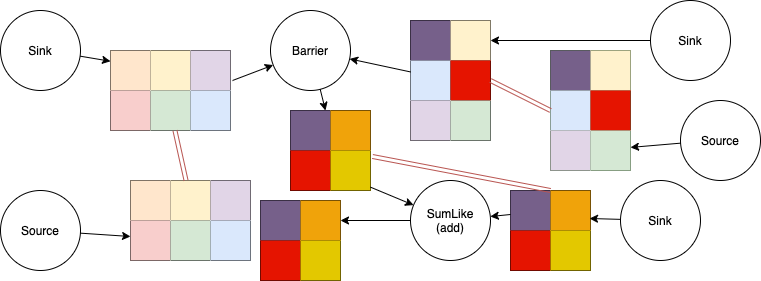

The diagram above was exported from draw.io. Its source (the exported page's mxGraphModel, read from the mxfile embedded in the PNG):
<mxGraphModel dx="1044" dy="589" grid="1" gridSize="10" guides="1" tooltips="1" connect="1" arrows="1" fold="1" page="1" pageScale="1" pageWidth="827" pageHeight="1169" math="0" shadow="0">
  <root>
    <mxCell id="0" />
    <mxCell id="1" parent="0" />
    <mxCell id="54VhB3zsTRfRKsyuwtZE-100" value="" style="shape=table;html=1;whiteSpace=wrap;startSize=0;container=1;collapsible=0;childLayout=tableLayout;" parent="1" vertex="1">
      <mxGeometry x="190" y="120" width="120" height="80" as="geometry" />
    </mxCell>
    <mxCell id="54VhB3zsTRfRKsyuwtZE-101" value="" style="shape=partialRectangle;html=1;whiteSpace=wrap;collapsible=0;dropTarget=0;pointerEvents=0;fillColor=none;top=0;left=0;bottom=0;right=0;points=[[0,0.5],[1,0.5]];portConstraint=eastwest;" parent="54VhB3zsTRfRKsyuwtZE-100" vertex="1">
      <mxGeometry width="120" height="40" as="geometry" />
    </mxCell>
    <mxCell id="54VhB3zsTRfRKsyuwtZE-102" value="" style="shape=partialRectangle;html=1;whiteSpace=wrap;connectable=0;overflow=hidden;fillColor=#ffe6cc;top=0;left=0;bottom=0;right=0;strokeColor=#d79b00;" parent="54VhB3zsTRfRKsyuwtZE-101" vertex="1">
      <mxGeometry width="40" height="40" as="geometry" />
    </mxCell>
    <mxCell id="54VhB3zsTRfRKsyuwtZE-103" value="" style="shape=partialRectangle;html=1;whiteSpace=wrap;connectable=0;overflow=hidden;fillColor=#fff2cc;top=0;left=0;bottom=0;right=0;strokeColor=#d6b656;" parent="54VhB3zsTRfRKsyuwtZE-101" vertex="1">
      <mxGeometry x="40" width="40" height="40" as="geometry" />
    </mxCell>
    <mxCell id="54VhB3zsTRfRKsyuwtZE-104" value="" style="shape=partialRectangle;html=1;whiteSpace=wrap;connectable=0;overflow=hidden;fillColor=#e1d5e7;top=0;left=0;bottom=0;right=0;strokeColor=#9673a6;" parent="54VhB3zsTRfRKsyuwtZE-101" vertex="1">
      <mxGeometry x="80" width="40" height="40" as="geometry" />
    </mxCell>
    <mxCell id="54VhB3zsTRfRKsyuwtZE-105" value="" style="shape=partialRectangle;html=1;whiteSpace=wrap;collapsible=0;dropTarget=0;pointerEvents=0;fillColor=none;top=0;left=0;bottom=0;right=0;points=[[0,0.5],[1,0.5]];portConstraint=eastwest;" parent="54VhB3zsTRfRKsyuwtZE-100" vertex="1">
      <mxGeometry y="40" width="120" height="40" as="geometry" />
    </mxCell>
    <mxCell id="54VhB3zsTRfRKsyuwtZE-106" value="" style="shape=partialRectangle;html=1;whiteSpace=wrap;connectable=0;overflow=hidden;fillColor=#f8cecc;top=0;left=0;bottom=0;right=0;strokeColor=#b85450;" parent="54VhB3zsTRfRKsyuwtZE-105" vertex="1">
      <mxGeometry width="40" height="40" as="geometry" />
    </mxCell>
    <mxCell id="54VhB3zsTRfRKsyuwtZE-107" value="" style="shape=partialRectangle;html=1;whiteSpace=wrap;connectable=0;overflow=hidden;fillColor=#d5e8d4;top=0;left=0;bottom=0;right=0;strokeColor=#82b366;" parent="54VhB3zsTRfRKsyuwtZE-105" vertex="1">
      <mxGeometry x="40" width="40" height="40" as="geometry" />
    </mxCell>
    <mxCell id="54VhB3zsTRfRKsyuwtZE-108" value="" style="shape=partialRectangle;html=1;whiteSpace=wrap;connectable=0;overflow=hidden;fillColor=#dae8fc;top=0;left=0;bottom=0;right=0;strokeColor=#6c8ebf;" parent="54VhB3zsTRfRKsyuwtZE-105" vertex="1">
      <mxGeometry x="80" width="40" height="40" as="geometry" />
    </mxCell>
    <mxCell id="54VhB3zsTRfRKsyuwtZE-109" value="" style="shape=table;html=1;whiteSpace=wrap;startSize=0;container=1;collapsible=0;childLayout=tableLayout;" parent="1" vertex="1">
      <mxGeometry x="490" y="90" width="80" height="120" as="geometry" />
    </mxCell>
    <mxCell id="54VhB3zsTRfRKsyuwtZE-110" value="" style="shape=partialRectangle;html=1;whiteSpace=wrap;collapsible=0;dropTarget=0;pointerEvents=0;fillColor=none;top=0;left=0;bottom=0;right=0;points=[[0,0.5],[1,0.5]];portConstraint=eastwest;" parent="54VhB3zsTRfRKsyuwtZE-109" vertex="1">
      <mxGeometry width="80" height="40" as="geometry" />
    </mxCell>
    <mxCell id="54VhB3zsTRfRKsyuwtZE-111" value="" style="shape=partialRectangle;html=1;whiteSpace=wrap;connectable=0;overflow=hidden;fillColor=#76608a;top=0;left=0;bottom=0;right=0;strokeColor=#432D57;fontColor=#ffffff;" parent="54VhB3zsTRfRKsyuwtZE-110" vertex="1">
      <mxGeometry width="40" height="40" as="geometry" />
    </mxCell>
    <mxCell id="54VhB3zsTRfRKsyuwtZE-112" value="" style="shape=partialRectangle;html=1;whiteSpace=wrap;connectable=0;overflow=hidden;fillColor=#fff2cc;top=0;left=0;bottom=0;right=0;strokeColor=#d6b656;" parent="54VhB3zsTRfRKsyuwtZE-110" vertex="1">
      <mxGeometry x="40" width="40" height="40" as="geometry" />
    </mxCell>
    <mxCell id="54VhB3zsTRfRKsyuwtZE-113" value="" style="shape=partialRectangle;html=1;whiteSpace=wrap;collapsible=0;dropTarget=0;pointerEvents=0;fillColor=none;top=0;left=0;bottom=0;right=0;points=[[0,0.5],[1,0.5]];portConstraint=eastwest;" parent="54VhB3zsTRfRKsyuwtZE-109" vertex="1">
      <mxGeometry y="40" width="80" height="40" as="geometry" />
    </mxCell>
    <mxCell id="54VhB3zsTRfRKsyuwtZE-114" value="" style="shape=partialRectangle;html=1;whiteSpace=wrap;connectable=0;overflow=hidden;fillColor=#dae8fc;top=0;left=0;bottom=0;right=0;strokeColor=#6c8ebf;" parent="54VhB3zsTRfRKsyuwtZE-113" vertex="1">
      <mxGeometry width="40" height="40" as="geometry" />
    </mxCell>
    <mxCell id="54VhB3zsTRfRKsyuwtZE-115" value="" style="shape=partialRectangle;html=1;whiteSpace=wrap;connectable=0;overflow=hidden;top=0;left=0;bottom=0;right=0;fillColor=#e51400;strokeColor=#B20000;fontColor=#ffffff;" parent="54VhB3zsTRfRKsyuwtZE-113" vertex="1">
      <mxGeometry x="40" width="40" height="40" as="geometry" />
    </mxCell>
    <mxCell id="54VhB3zsTRfRKsyuwtZE-116" value="" style="shape=partialRectangle;html=1;whiteSpace=wrap;collapsible=0;dropTarget=0;pointerEvents=0;fillColor=none;top=0;left=0;bottom=0;right=0;points=[[0,0.5],[1,0.5]];portConstraint=eastwest;" parent="54VhB3zsTRfRKsyuwtZE-109" vertex="1">
      <mxGeometry y="80" width="80" height="40" as="geometry" />
    </mxCell>
    <mxCell id="54VhB3zsTRfRKsyuwtZE-117" value="" style="shape=partialRectangle;html=1;whiteSpace=wrap;connectable=0;overflow=hidden;fillColor=#e1d5e7;top=0;left=0;bottom=0;right=0;strokeColor=#9673a6;" parent="54VhB3zsTRfRKsyuwtZE-116" vertex="1">
      <mxGeometry width="40" height="40" as="geometry" />
    </mxCell>
    <mxCell id="54VhB3zsTRfRKsyuwtZE-118" value="" style="shape=partialRectangle;html=1;whiteSpace=wrap;connectable=0;overflow=hidden;fillColor=#d5e8d4;top=0;left=0;bottom=0;right=0;strokeColor=#82b366;" parent="54VhB3zsTRfRKsyuwtZE-116" vertex="1">
      <mxGeometry x="40" width="40" height="40" as="geometry" />
    </mxCell>
    <mxCell id="54VhB3zsTRfRKsyuwtZE-189" style="edgeStyle=none;rounded=0;orthogonalLoop=1;jettySize=auto;html=1;" parent="1" source="54VhB3zsTRfRKsyuwtZE-121" target="54VhB3zsTRfRKsyuwtZE-123" edge="1">
      <mxGeometry relative="1" as="geometry" />
    </mxCell>
    <mxCell id="54VhB3zsTRfRKsyuwtZE-121" value="Barrier" style="ellipse;whiteSpace=wrap;html=1;aspect=fixed;fillColor=none;gradientColor=none;" parent="1" vertex="1">
      <mxGeometry x="350" y="80" width="80" height="80" as="geometry" />
    </mxCell>
    <mxCell id="54VhB3zsTRfRKsyuwtZE-122" value="" style="shape=table;html=1;whiteSpace=wrap;startSize=0;container=1;collapsible=0;childLayout=tableLayout;" parent="1" vertex="1">
      <mxGeometry x="370" y="180" width="80" height="80" as="geometry" />
    </mxCell>
    <mxCell id="54VhB3zsTRfRKsyuwtZE-123" value="" style="shape=partialRectangle;html=1;whiteSpace=wrap;collapsible=0;dropTarget=0;pointerEvents=0;fillColor=none;top=0;left=0;bottom=0;right=0;points=[[0,0.5],[1,0.5]];portConstraint=eastwest;" parent="54VhB3zsTRfRKsyuwtZE-122" vertex="1">
      <mxGeometry width="80" height="40" as="geometry" />
    </mxCell>
    <mxCell id="54VhB3zsTRfRKsyuwtZE-124" value="" style="shape=partialRectangle;html=1;whiteSpace=wrap;connectable=0;overflow=hidden;fillColor=#76608a;top=0;left=0;bottom=0;right=0;strokeColor=#432D57;fontColor=#ffffff;" parent="54VhB3zsTRfRKsyuwtZE-123" vertex="1">
      <mxGeometry width="40" height="40" as="geometry" />
    </mxCell>
    <mxCell id="54VhB3zsTRfRKsyuwtZE-125" value="" style="shape=partialRectangle;html=1;whiteSpace=wrap;connectable=0;overflow=hidden;fillColor=#f0a30a;top=0;left=0;bottom=0;right=0;strokeColor=#BD7000;fontColor=#ffffff;" parent="54VhB3zsTRfRKsyuwtZE-123" vertex="1">
      <mxGeometry x="40" width="40" height="40" as="geometry" />
    </mxCell>
    <mxCell id="54VhB3zsTRfRKsyuwtZE-126" value="" style="shape=partialRectangle;html=1;whiteSpace=wrap;collapsible=0;dropTarget=0;pointerEvents=0;fillColor=none;top=0;left=0;bottom=0;right=0;points=[[0,0.5],[1,0.5]];portConstraint=eastwest;" parent="54VhB3zsTRfRKsyuwtZE-122" vertex="1">
      <mxGeometry y="40" width="80" height="40" as="geometry" />
    </mxCell>
    <mxCell id="54VhB3zsTRfRKsyuwtZE-127" value="" style="shape=partialRectangle;html=1;whiteSpace=wrap;connectable=0;overflow=hidden;fillColor=#e51400;top=0;left=0;bottom=0;right=0;strokeColor=#B20000;fontColor=#ffffff;" parent="54VhB3zsTRfRKsyuwtZE-126" vertex="1">
      <mxGeometry width="40" height="40" as="geometry" />
    </mxCell>
    <mxCell id="54VhB3zsTRfRKsyuwtZE-128" value="" style="shape=partialRectangle;html=1;whiteSpace=wrap;connectable=0;overflow=hidden;fillColor=#e3c800;top=0;left=0;bottom=0;right=0;strokeColor=#B09500;fontColor=#ffffff;" parent="54VhB3zsTRfRKsyuwtZE-126" vertex="1">
      <mxGeometry x="40" width="40" height="40" as="geometry" />
    </mxCell>
    <mxCell id="54VhB3zsTRfRKsyuwtZE-180" style="edgeStyle=none;rounded=0;orthogonalLoop=1;jettySize=auto;html=1;" parent="1" source="54VhB3zsTRfRKsyuwtZE-175" target="54VhB3zsTRfRKsyuwtZE-110" edge="1">
      <mxGeometry relative="1" as="geometry" />
    </mxCell>
    <mxCell id="54VhB3zsTRfRKsyuwtZE-175" value="Sink" style="ellipse;whiteSpace=wrap;html=1;aspect=fixed;fillColor=none;gradientColor=none;" parent="1" vertex="1">
      <mxGeometry x="730" y="70" width="80" height="80" as="geometry" />
    </mxCell>
    <mxCell id="54VhB3zsTRfRKsyuwtZE-187" style="edgeStyle=none;rounded=0;orthogonalLoop=1;jettySize=auto;html=1;" parent="1" source="54VhB3zsTRfRKsyuwtZE-113" target="54VhB3zsTRfRKsyuwtZE-121" edge="1">
      <mxGeometry relative="1" as="geometry" />
    </mxCell>
    <mxCell id="54VhB3zsTRfRKsyuwtZE-188" style="edgeStyle=none;rounded=0;orthogonalLoop=1;jettySize=auto;html=1;exitX=1.017;exitY=0.75;exitDx=0;exitDy=0;exitPerimeter=0;" parent="1" source="54VhB3zsTRfRKsyuwtZE-101" target="54VhB3zsTRfRKsyuwtZE-121" edge="1">
      <mxGeometry relative="1" as="geometry" />
    </mxCell>
    <mxCell id="54VhB3zsTRfRKsyuwtZE-190" value="" style="shape=table;html=1;whiteSpace=wrap;startSize=0;container=1;collapsible=0;childLayout=tableLayout;" parent="1" vertex="1">
      <mxGeometry x="210" y="250" width="120" height="80" as="geometry" />
    </mxCell>
    <mxCell id="54VhB3zsTRfRKsyuwtZE-191" value="" style="shape=partialRectangle;html=1;whiteSpace=wrap;collapsible=0;dropTarget=0;pointerEvents=0;fillColor=none;top=0;left=0;bottom=0;right=0;points=[[0,0.5],[1,0.5]];portConstraint=eastwest;" parent="54VhB3zsTRfRKsyuwtZE-190" vertex="1">
      <mxGeometry width="120" height="40" as="geometry" />
    </mxCell>
    <mxCell id="54VhB3zsTRfRKsyuwtZE-192" value="" style="shape=partialRectangle;html=1;whiteSpace=wrap;connectable=0;overflow=hidden;fillColor=#ffe6cc;top=0;left=0;bottom=0;right=0;strokeColor=#d79b00;" parent="54VhB3zsTRfRKsyuwtZE-191" vertex="1">
      <mxGeometry width="40" height="40" as="geometry" />
    </mxCell>
    <mxCell id="54VhB3zsTRfRKsyuwtZE-193" value="" style="shape=partialRectangle;html=1;whiteSpace=wrap;connectable=0;overflow=hidden;fillColor=#fff2cc;top=0;left=0;bottom=0;right=0;strokeColor=#d6b656;" parent="54VhB3zsTRfRKsyuwtZE-191" vertex="1">
      <mxGeometry x="40" width="40" height="40" as="geometry" />
    </mxCell>
    <mxCell id="54VhB3zsTRfRKsyuwtZE-194" value="" style="shape=partialRectangle;html=1;whiteSpace=wrap;connectable=0;overflow=hidden;fillColor=#e1d5e7;top=0;left=0;bottom=0;right=0;strokeColor=#9673a6;" parent="54VhB3zsTRfRKsyuwtZE-191" vertex="1">
      <mxGeometry x="80" width="40" height="40" as="geometry" />
    </mxCell>
    <mxCell id="54VhB3zsTRfRKsyuwtZE-195" value="" style="shape=partialRectangle;html=1;whiteSpace=wrap;collapsible=0;dropTarget=0;pointerEvents=0;fillColor=none;top=0;left=0;bottom=0;right=0;points=[[0,0.5],[1,0.5]];portConstraint=eastwest;" parent="54VhB3zsTRfRKsyuwtZE-190" vertex="1">
      <mxGeometry y="40" width="120" height="40" as="geometry" />
    </mxCell>
    <mxCell id="54VhB3zsTRfRKsyuwtZE-196" value="" style="shape=partialRectangle;html=1;whiteSpace=wrap;connectable=0;overflow=hidden;fillColor=#f8cecc;top=0;left=0;bottom=0;right=0;strokeColor=#b85450;" parent="54VhB3zsTRfRKsyuwtZE-195" vertex="1">
      <mxGeometry width="40" height="40" as="geometry" />
    </mxCell>
    <mxCell id="54VhB3zsTRfRKsyuwtZE-197" value="" style="shape=partialRectangle;html=1;whiteSpace=wrap;connectable=0;overflow=hidden;fillColor=#d5e8d4;top=0;left=0;bottom=0;right=0;strokeColor=#82b366;" parent="54VhB3zsTRfRKsyuwtZE-195" vertex="1">
      <mxGeometry x="40" width="40" height="40" as="geometry" />
    </mxCell>
    <mxCell id="54VhB3zsTRfRKsyuwtZE-198" value="" style="shape=partialRectangle;html=1;whiteSpace=wrap;connectable=0;overflow=hidden;fillColor=#dae8fc;top=0;left=0;bottom=0;right=0;strokeColor=#6c8ebf;" parent="54VhB3zsTRfRKsyuwtZE-195" vertex="1">
      <mxGeometry x="80" width="40" height="40" as="geometry" />
    </mxCell>
    <mxCell id="54VhB3zsTRfRKsyuwtZE-213" style="edgeStyle=none;rounded=0;orthogonalLoop=1;jettySize=auto;html=1;" parent="1" source="54VhB3zsTRfRKsyuwtZE-200" target="54VhB3zsTRfRKsyuwtZE-209" edge="1">
      <mxGeometry relative="1" as="geometry" />
    </mxCell>
    <mxCell id="54VhB3zsTRfRKsyuwtZE-200" value="Source" style="ellipse;whiteSpace=wrap;html=1;aspect=fixed;fillColor=none;gradientColor=none;" parent="1" vertex="1">
      <mxGeometry x="760" y="170" width="80" height="80" as="geometry" />
    </mxCell>
    <mxCell id="54VhB3zsTRfRKsyuwtZE-212" style="edgeStyle=none;rounded=0;orthogonalLoop=1;jettySize=auto;html=1;" parent="1" source="54VhB3zsTRfRKsyuwtZE-201" target="54VhB3zsTRfRKsyuwtZE-195" edge="1">
      <mxGeometry relative="1" as="geometry" />
    </mxCell>
    <mxCell id="54VhB3zsTRfRKsyuwtZE-201" value="Source" style="ellipse;whiteSpace=wrap;html=1;aspect=fixed;fillColor=none;gradientColor=none;" parent="1" vertex="1">
      <mxGeometry x="80" y="260" width="80" height="80" as="geometry" />
    </mxCell>
    <mxCell id="54VhB3zsTRfRKsyuwtZE-202" value="" style="shape=table;html=1;whiteSpace=wrap;startSize=0;container=1;collapsible=0;childLayout=tableLayout;fillColor=#6d8764;strokeColor=#3A5431;fontColor=#ffffff;" parent="1" vertex="1">
      <mxGeometry x="630" y="120" width="80" height="120" as="geometry" />
    </mxCell>
    <mxCell id="54VhB3zsTRfRKsyuwtZE-203" value="" style="shape=partialRectangle;html=1;whiteSpace=wrap;collapsible=0;dropTarget=0;pointerEvents=0;fillColor=none;top=0;left=0;bottom=0;right=0;points=[[0,0.5],[1,0.5]];portConstraint=eastwest;" parent="54VhB3zsTRfRKsyuwtZE-202" vertex="1">
      <mxGeometry width="80" height="40" as="geometry" />
    </mxCell>
    <mxCell id="54VhB3zsTRfRKsyuwtZE-204" value="" style="shape=partialRectangle;html=1;whiteSpace=wrap;connectable=0;overflow=hidden;fillColor=#76608a;top=0;left=0;bottom=0;right=0;strokeColor=#432D57;fontColor=#ffffff;" parent="54VhB3zsTRfRKsyuwtZE-203" vertex="1">
      <mxGeometry width="40" height="40" as="geometry" />
    </mxCell>
    <mxCell id="54VhB3zsTRfRKsyuwtZE-205" value="" style="shape=partialRectangle;html=1;whiteSpace=wrap;connectable=0;overflow=hidden;fillColor=#fff2cc;top=0;left=0;bottom=0;right=0;strokeColor=#d6b656;" parent="54VhB3zsTRfRKsyuwtZE-203" vertex="1">
      <mxGeometry x="40" width="40" height="40" as="geometry" />
    </mxCell>
    <mxCell id="54VhB3zsTRfRKsyuwtZE-206" value="" style="shape=partialRectangle;html=1;whiteSpace=wrap;collapsible=0;dropTarget=0;pointerEvents=0;fillColor=none;top=0;left=0;bottom=0;right=0;points=[[0,0.5],[1,0.5]];portConstraint=eastwest;" parent="54VhB3zsTRfRKsyuwtZE-202" vertex="1">
      <mxGeometry y="40" width="80" height="40" as="geometry" />
    </mxCell>
    <mxCell id="54VhB3zsTRfRKsyuwtZE-207" value="" style="shape=partialRectangle;html=1;whiteSpace=wrap;connectable=0;overflow=hidden;fillColor=#dae8fc;top=0;left=0;bottom=0;right=0;strokeColor=#6c8ebf;" parent="54VhB3zsTRfRKsyuwtZE-206" vertex="1">
      <mxGeometry width="40" height="40" as="geometry" />
    </mxCell>
    <mxCell id="54VhB3zsTRfRKsyuwtZE-208" value="" style="shape=partialRectangle;html=1;whiteSpace=wrap;connectable=0;overflow=hidden;fillColor=#e51400;top=0;left=0;bottom=0;right=0;strokeColor=#B20000;fontColor=#ffffff;" parent="54VhB3zsTRfRKsyuwtZE-206" vertex="1">
      <mxGeometry x="40" width="40" height="40" as="geometry" />
    </mxCell>
    <mxCell id="54VhB3zsTRfRKsyuwtZE-209" value="" style="shape=partialRectangle;html=1;whiteSpace=wrap;collapsible=0;dropTarget=0;pointerEvents=0;fillColor=none;top=0;left=0;bottom=0;right=0;points=[[0,0.5],[1,0.5]];portConstraint=eastwest;" parent="54VhB3zsTRfRKsyuwtZE-202" vertex="1">
      <mxGeometry y="80" width="80" height="40" as="geometry" />
    </mxCell>
    <mxCell id="54VhB3zsTRfRKsyuwtZE-210" value="" style="shape=partialRectangle;html=1;whiteSpace=wrap;connectable=0;overflow=hidden;fillColor=#e1d5e7;top=0;left=0;bottom=0;right=0;strokeColor=#9673a6;" parent="54VhB3zsTRfRKsyuwtZE-209" vertex="1">
      <mxGeometry width="40" height="40" as="geometry" />
    </mxCell>
    <mxCell id="54VhB3zsTRfRKsyuwtZE-211" value="" style="shape=partialRectangle;html=1;whiteSpace=wrap;connectable=0;overflow=hidden;fillColor=#d5e8d4;top=0;left=0;bottom=0;right=0;strokeColor=#82b366;" parent="54VhB3zsTRfRKsyuwtZE-209" vertex="1">
      <mxGeometry x="40" width="40" height="40" as="geometry" />
    </mxCell>
    <mxCell id="54VhB3zsTRfRKsyuwtZE-215" value="" style="shape=link;html=1;fillColor=#f8cecc;strokeColor=#b85450;" parent="1" source="54VhB3zsTRfRKsyuwtZE-105" target="54VhB3zsTRfRKsyuwtZE-191" edge="1">
      <mxGeometry width="100" relative="1" as="geometry">
        <mxPoint x="261" y="250" as="sourcePoint" />
        <mxPoint x="460" y="220" as="targetPoint" />
      </mxGeometry>
    </mxCell>
    <mxCell id="54VhB3zsTRfRKsyuwtZE-216" value="" style="shape=link;html=1;fillColor=#f8cecc;strokeColor=#b85450;entryX=0;entryY=0.5;entryDx=0;entryDy=0;exitX=1;exitY=0.5;exitDx=0;exitDy=0;" parent="1" source="54VhB3zsTRfRKsyuwtZE-113" target="54VhB3zsTRfRKsyuwtZE-206" edge="1">
      <mxGeometry width="100" relative="1" as="geometry">
        <mxPoint x="600" y="249" as="sourcePoint" />
        <mxPoint x="270.4000000000001" y="290" as="targetPoint" />
      </mxGeometry>
    </mxCell>
    <mxCell id="54VhB3zsTRfRKsyuwtZE-220" style="edgeStyle=none;rounded=0;orthogonalLoop=1;jettySize=auto;html=1;" parent="1" source="54VhB3zsTRfRKsyuwtZE-217" target="54VhB3zsTRfRKsyuwtZE-101" edge="1">
      <mxGeometry relative="1" as="geometry" />
    </mxCell>
    <mxCell id="54VhB3zsTRfRKsyuwtZE-217" value="Sink" style="ellipse;whiteSpace=wrap;html=1;aspect=fixed;fillColor=none;gradientColor=none;" parent="1" vertex="1">
      <mxGeometry x="80" y="80" width="80" height="80" as="geometry" />
    </mxCell>
    <mxCell id="54VhB3zsTRfRKsyuwtZE-221" style="edgeStyle=none;rounded=0;orthogonalLoop=1;jettySize=auto;html=1;exitX=0.5;exitY=1;exitDx=0;exitDy=0;" parent="1" source="54VhB3zsTRfRKsyuwtZE-121" target="54VhB3zsTRfRKsyuwtZE-121" edge="1">
      <mxGeometry relative="1" as="geometry" />
    </mxCell>
    <mxCell id="54VhB3zsTRfRKsyuwtZE-222" value="" style="shape=table;html=1;whiteSpace=wrap;startSize=0;container=1;collapsible=0;childLayout=tableLayout;" parent="1" vertex="1">
      <mxGeometry x="590" y="260" width="80" height="80" as="geometry" />
    </mxCell>
    <mxCell id="54VhB3zsTRfRKsyuwtZE-223" value="" style="shape=partialRectangle;html=1;whiteSpace=wrap;collapsible=0;dropTarget=0;pointerEvents=0;fillColor=none;top=0;left=0;bottom=0;right=0;points=[[0,0.5],[1,0.5]];portConstraint=eastwest;" parent="54VhB3zsTRfRKsyuwtZE-222" vertex="1">
      <mxGeometry width="80" height="40" as="geometry" />
    </mxCell>
    <mxCell id="54VhB3zsTRfRKsyuwtZE-224" value="" style="shape=partialRectangle;html=1;whiteSpace=wrap;connectable=0;overflow=hidden;fillColor=#76608a;top=0;left=0;bottom=0;right=0;strokeColor=#432D57;fontColor=#ffffff;" parent="54VhB3zsTRfRKsyuwtZE-223" vertex="1">
      <mxGeometry width="40" height="40" as="geometry" />
    </mxCell>
    <mxCell id="54VhB3zsTRfRKsyuwtZE-225" value="" style="shape=partialRectangle;html=1;whiteSpace=wrap;connectable=0;overflow=hidden;fillColor=#f0a30a;top=0;left=0;bottom=0;right=0;strokeColor=#BD7000;fontColor=#ffffff;" parent="54VhB3zsTRfRKsyuwtZE-223" vertex="1">
      <mxGeometry x="40" width="40" height="40" as="geometry" />
    </mxCell>
    <mxCell id="54VhB3zsTRfRKsyuwtZE-226" value="" style="shape=partialRectangle;html=1;whiteSpace=wrap;collapsible=0;dropTarget=0;pointerEvents=0;fillColor=none;top=0;left=0;bottom=0;right=0;points=[[0,0.5],[1,0.5]];portConstraint=eastwest;" parent="54VhB3zsTRfRKsyuwtZE-222" vertex="1">
      <mxGeometry y="40" width="80" height="40" as="geometry" />
    </mxCell>
    <mxCell id="54VhB3zsTRfRKsyuwtZE-227" value="" style="shape=partialRectangle;html=1;whiteSpace=wrap;connectable=0;overflow=hidden;fillColor=#e51400;top=0;left=0;bottom=0;right=0;strokeColor=#B20000;fontColor=#ffffff;" parent="54VhB3zsTRfRKsyuwtZE-226" vertex="1">
      <mxGeometry width="40" height="40" as="geometry" />
    </mxCell>
    <mxCell id="54VhB3zsTRfRKsyuwtZE-228" value="" style="shape=partialRectangle;html=1;whiteSpace=wrap;connectable=0;overflow=hidden;fillColor=#e3c800;top=0;left=0;bottom=0;right=0;strokeColor=#B09500;fontColor=#ffffff;" parent="54VhB3zsTRfRKsyuwtZE-226" vertex="1">
      <mxGeometry x="40" width="40" height="40" as="geometry" />
    </mxCell>
    <mxCell id="54VhB3zsTRfRKsyuwtZE-230" style="edgeStyle=none;rounded=0;orthogonalLoop=1;jettySize=auto;html=1;entryX=0.988;entryY=0.7;entryDx=0;entryDy=0;entryPerimeter=0;" parent="1" source="54VhB3zsTRfRKsyuwtZE-229" target="54VhB3zsTRfRKsyuwtZE-223" edge="1">
      <mxGeometry relative="1" as="geometry" />
    </mxCell>
    <mxCell id="54VhB3zsTRfRKsyuwtZE-229" value="Sink" style="ellipse;whiteSpace=wrap;html=1;aspect=fixed;fillColor=none;gradientColor=none;" parent="1" vertex="1">
      <mxGeometry x="700" y="250" width="80" height="80" as="geometry" />
    </mxCell>
    <mxCell id="54VhB3zsTRfRKsyuwtZE-241" style="edgeStyle=none;rounded=0;orthogonalLoop=1;jettySize=auto;html=1;" parent="1" source="54VhB3zsTRfRKsyuwtZE-231" target="54VhB3zsTRfRKsyuwtZE-235" edge="1">
      <mxGeometry relative="1" as="geometry" />
    </mxCell>
    <mxCell id="54VhB3zsTRfRKsyuwtZE-231" value="SumLike&lt;br&gt;(add)" style="ellipse;whiteSpace=wrap;html=1;aspect=fixed;fillColor=none;gradientColor=none;" parent="1" vertex="1">
      <mxGeometry x="490" y="250" width="80" height="80" as="geometry" />
    </mxCell>
    <mxCell id="54VhB3zsTRfRKsyuwtZE-232" style="edgeStyle=none;rounded=0;orthogonalLoop=1;jettySize=auto;html=1;" parent="1" source="54VhB3zsTRfRKsyuwtZE-126" target="54VhB3zsTRfRKsyuwtZE-231" edge="1">
      <mxGeometry relative="1" as="geometry" />
    </mxCell>
    <mxCell id="54VhB3zsTRfRKsyuwtZE-233" style="edgeStyle=none;rounded=0;orthogonalLoop=1;jettySize=auto;html=1;" parent="1" source="54VhB3zsTRfRKsyuwtZE-223" target="54VhB3zsTRfRKsyuwtZE-231" edge="1">
      <mxGeometry relative="1" as="geometry" />
    </mxCell>
    <mxCell id="54VhB3zsTRfRKsyuwtZE-234" value="" style="shape=table;html=1;whiteSpace=wrap;startSize=0;container=1;collapsible=0;childLayout=tableLayout;" parent="1" vertex="1">
      <mxGeometry x="340" y="270" width="80" height="80" as="geometry" />
    </mxCell>
    <mxCell id="54VhB3zsTRfRKsyuwtZE-235" value="" style="shape=partialRectangle;html=1;whiteSpace=wrap;collapsible=0;dropTarget=0;pointerEvents=0;fillColor=none;top=0;left=0;bottom=0;right=0;points=[[0,0.5],[1,0.5]];portConstraint=eastwest;" parent="54VhB3zsTRfRKsyuwtZE-234" vertex="1">
      <mxGeometry width="80" height="40" as="geometry" />
    </mxCell>
    <mxCell id="54VhB3zsTRfRKsyuwtZE-236" value="" style="shape=partialRectangle;html=1;whiteSpace=wrap;connectable=0;overflow=hidden;fillColor=#76608a;top=0;left=0;bottom=0;right=0;strokeColor=#432D57;fontColor=#ffffff;" parent="54VhB3zsTRfRKsyuwtZE-235" vertex="1">
      <mxGeometry width="40" height="40" as="geometry" />
    </mxCell>
    <mxCell id="54VhB3zsTRfRKsyuwtZE-237" value="" style="shape=partialRectangle;html=1;whiteSpace=wrap;connectable=0;overflow=hidden;fillColor=#f0a30a;top=0;left=0;bottom=0;right=0;strokeColor=#BD7000;fontColor=#ffffff;" parent="54VhB3zsTRfRKsyuwtZE-235" vertex="1">
      <mxGeometry x="40" width="40" height="40" as="geometry" />
    </mxCell>
    <mxCell id="54VhB3zsTRfRKsyuwtZE-238" value="" style="shape=partialRectangle;html=1;whiteSpace=wrap;collapsible=0;dropTarget=0;pointerEvents=0;fillColor=none;top=0;left=0;bottom=0;right=0;points=[[0,0.5],[1,0.5]];portConstraint=eastwest;" parent="54VhB3zsTRfRKsyuwtZE-234" vertex="1">
      <mxGeometry y="40" width="80" height="40" as="geometry" />
    </mxCell>
    <mxCell id="54VhB3zsTRfRKsyuwtZE-239" value="" style="shape=partialRectangle;html=1;whiteSpace=wrap;connectable=0;overflow=hidden;fillColor=#e51400;top=0;left=0;bottom=0;right=0;strokeColor=#B20000;fontColor=#ffffff;" parent="54VhB3zsTRfRKsyuwtZE-238" vertex="1">
      <mxGeometry width="40" height="40" as="geometry" />
    </mxCell>
    <mxCell id="54VhB3zsTRfRKsyuwtZE-240" value="" style="shape=partialRectangle;html=1;whiteSpace=wrap;connectable=0;overflow=hidden;fillColor=#e3c800;top=0;left=0;bottom=0;right=0;strokeColor=#B09500;fontColor=#ffffff;" parent="54VhB3zsTRfRKsyuwtZE-238" vertex="1">
      <mxGeometry x="40" width="40" height="40" as="geometry" />
    </mxCell>
    <mxCell id="54VhB3zsTRfRKsyuwtZE-242" value="" style="shape=link;html=1;fillColor=#f8cecc;strokeColor=#b85450;entryX=1.025;entryY=0.15;entryDx=0;entryDy=0;exitX=0.5;exitY=0;exitDx=0;exitDy=0;entryPerimeter=0;exitPerimeter=0;" parent="1" source="54VhB3zsTRfRKsyuwtZE-223" target="54VhB3zsTRfRKsyuwtZE-126" edge="1">
      <mxGeometry width="100" relative="1" as="geometry">
        <mxPoint x="580" y="120" as="sourcePoint" />
        <mxPoint x="610" y="170" as="targetPoint" />
      </mxGeometry>
    </mxCell>
  </root>
</mxGraphModel>